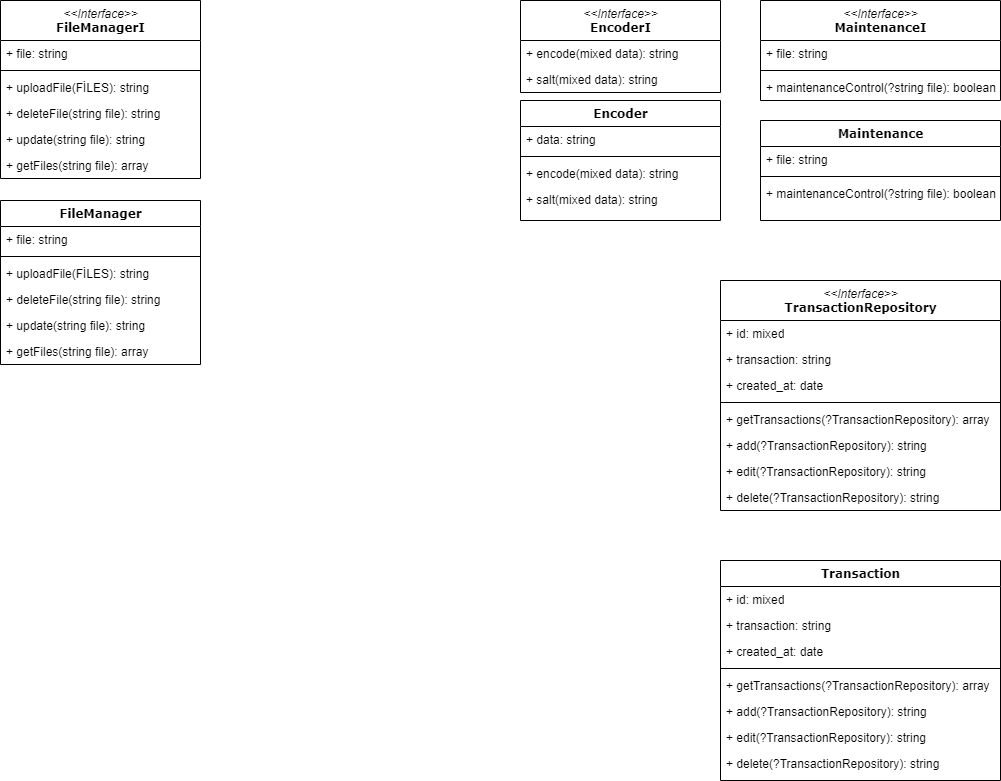

The diagram above was exported from draw.io. Its source (the exported page's mxGraphModel, read from the mxfile embedded in the PNG):
<mxGraphModel dx="1108" dy="482" grid="1" gridSize="10" guides="1" tooltips="1" connect="1" arrows="1" fold="1" page="1" pageScale="1" pageWidth="1100" pageHeight="850" background="none" math="0" shadow="0">
  <root>
    <mxCell id="0" />
    <mxCell id="1" parent="0" />
    <mxCell id="vAI4M0RN4AWg-PY1ereX-1" value="&lt;i style=&quot;font-family: &amp;#34;helvetica&amp;#34; ; font-weight: 400&quot;&gt;&amp;lt;&amp;lt;Interface&amp;gt;&amp;gt;&lt;br&gt;&lt;/i&gt;TransactionRepository" style="swimlane;html=1;fontStyle=1;align=center;verticalAlign=top;childLayout=stackLayout;horizontal=1;startSize=40;horizontalStack=0;resizeParent=1;resizeLast=0;collapsible=1;marginBottom=0;swimlaneFillColor=#ffffff;rounded=0;shadow=0;comic=0;labelBackgroundColor=none;strokeWidth=1;fillColor=none;fontFamily=Verdana;fontSize=12" parent="1" vertex="1">
      <mxGeometry x="760" y="320" width="280" height="230" as="geometry" />
    </mxCell>
    <mxCell id="vAI4M0RN4AWg-PY1ereX-2" value="+ id: mixed" style="text;html=1;strokeColor=none;fillColor=none;align=left;verticalAlign=top;spacingLeft=4;spacingRight=4;whiteSpace=wrap;overflow=hidden;rotatable=0;points=[[0,0.5],[1,0.5]];portConstraint=eastwest;" parent="vAI4M0RN4AWg-PY1ereX-1" vertex="1">
      <mxGeometry y="40" width="280" height="26" as="geometry" />
    </mxCell>
    <mxCell id="vAI4M0RN4AWg-PY1ereX-3" value="+ transaction: string&amp;nbsp;" style="text;html=1;strokeColor=none;fillColor=none;align=left;verticalAlign=top;spacingLeft=4;spacingRight=4;whiteSpace=wrap;overflow=hidden;rotatable=0;points=[[0,0.5],[1,0.5]];portConstraint=eastwest;" parent="vAI4M0RN4AWg-PY1ereX-1" vertex="1">
      <mxGeometry y="66" width="280" height="26" as="geometry" />
    </mxCell>
    <mxCell id="vAI4M0RN4AWg-PY1ereX-4" value="+ created_at: date" style="text;html=1;strokeColor=none;fillColor=none;align=left;verticalAlign=top;spacingLeft=4;spacingRight=4;whiteSpace=wrap;overflow=hidden;rotatable=0;points=[[0,0.5],[1,0.5]];portConstraint=eastwest;" parent="vAI4M0RN4AWg-PY1ereX-1" vertex="1">
      <mxGeometry y="92" width="280" height="26" as="geometry" />
    </mxCell>
    <mxCell id="vAI4M0RN4AWg-PY1ereX-5" value="" style="line;html=1;strokeWidth=1;fillColor=none;align=left;verticalAlign=middle;spacingTop=-1;spacingLeft=3;spacingRight=3;rotatable=0;labelPosition=right;points=[];portConstraint=eastwest;" parent="vAI4M0RN4AWg-PY1ereX-1" vertex="1">
      <mxGeometry y="118" width="280" height="8" as="geometry" />
    </mxCell>
    <mxCell id="vAI4M0RN4AWg-PY1ereX-6" value="+ getTransactions(?TransactionRepository): array" style="text;html=1;strokeColor=none;fillColor=none;align=left;verticalAlign=top;spacingLeft=4;spacingRight=4;whiteSpace=wrap;overflow=hidden;rotatable=0;points=[[0,0.5],[1,0.5]];portConstraint=eastwest;" parent="vAI4M0RN4AWg-PY1ereX-1" vertex="1">
      <mxGeometry y="126" width="280" height="26" as="geometry" />
    </mxCell>
    <mxCell id="vAI4M0RN4AWg-PY1ereX-7" value="+ add(?TransactionRepository): string" style="text;html=1;strokeColor=none;fillColor=none;align=left;verticalAlign=top;spacingLeft=4;spacingRight=4;whiteSpace=wrap;overflow=hidden;rotatable=0;points=[[0,0.5],[1,0.5]];portConstraint=eastwest;" parent="vAI4M0RN4AWg-PY1ereX-1" vertex="1">
      <mxGeometry y="152" width="280" height="26" as="geometry" />
    </mxCell>
    <mxCell id="vAI4M0RN4AWg-PY1ereX-8" value="+ edit(?TransactionRepository): string" style="text;html=1;strokeColor=none;fillColor=none;align=left;verticalAlign=top;spacingLeft=4;spacingRight=4;whiteSpace=wrap;overflow=hidden;rotatable=0;points=[[0,0.5],[1,0.5]];portConstraint=eastwest;" parent="vAI4M0RN4AWg-PY1ereX-1" vertex="1">
      <mxGeometry y="178" width="280" height="26" as="geometry" />
    </mxCell>
    <mxCell id="vAI4M0RN4AWg-PY1ereX-9" value="+ delete(?TransactionRepository): string" style="text;html=1;strokeColor=none;fillColor=none;align=left;verticalAlign=top;spacingLeft=4;spacingRight=4;whiteSpace=wrap;overflow=hidden;rotatable=0;points=[[0,0.5],[1,0.5]];portConstraint=eastwest;" parent="vAI4M0RN4AWg-PY1ereX-1" vertex="1">
      <mxGeometry y="204" width="280" height="26" as="geometry" />
    </mxCell>
    <mxCell id="vAI4M0RN4AWg-PY1ereX-10" value="FileManager" style="swimlane;html=1;fontStyle=1;align=center;verticalAlign=top;childLayout=stackLayout;horizontal=1;startSize=26;horizontalStack=0;resizeParent=1;resizeLast=0;collapsible=1;marginBottom=0;swimlaneFillColor=#ffffff;rounded=0;shadow=0;comic=0;labelBackgroundColor=none;strokeWidth=1;fillColor=none;fontFamily=Verdana;fontSize=12" parent="1" vertex="1">
      <mxGeometry x="40" y="240" width="200" height="164" as="geometry" />
    </mxCell>
    <mxCell id="vAI4M0RN4AWg-PY1ereX-11" value="+ file: string" style="text;html=1;strokeColor=none;fillColor=none;align=left;verticalAlign=top;spacingLeft=4;spacingRight=4;whiteSpace=wrap;overflow=hidden;rotatable=0;points=[[0,0.5],[1,0.5]];portConstraint=eastwest;" parent="vAI4M0RN4AWg-PY1ereX-10" vertex="1">
      <mxGeometry y="26" width="200" height="26" as="geometry" />
    </mxCell>
    <mxCell id="vAI4M0RN4AWg-PY1ereX-12" value="" style="line;html=1;strokeWidth=1;fillColor=none;align=left;verticalAlign=middle;spacingTop=-1;spacingLeft=3;spacingRight=3;rotatable=0;labelPosition=right;points=[];portConstraint=eastwest;" parent="vAI4M0RN4AWg-PY1ereX-10" vertex="1">
      <mxGeometry y="52" width="200" height="8" as="geometry" />
    </mxCell>
    <mxCell id="vAI4M0RN4AWg-PY1ereX-13" value="+ uploadFile(FİLES): string" style="text;html=1;strokeColor=none;fillColor=none;align=left;verticalAlign=top;spacingLeft=4;spacingRight=4;whiteSpace=wrap;overflow=hidden;rotatable=0;points=[[0,0.5],[1,0.5]];portConstraint=eastwest;" parent="vAI4M0RN4AWg-PY1ereX-10" vertex="1">
      <mxGeometry y="60" width="200" height="26" as="geometry" />
    </mxCell>
    <mxCell id="vAI4M0RN4AWg-PY1ereX-14" value="+ deleteFile(string file): string" style="text;html=1;strokeColor=none;fillColor=none;align=left;verticalAlign=top;spacingLeft=4;spacingRight=4;whiteSpace=wrap;overflow=hidden;rotatable=0;points=[[0,0.5],[1,0.5]];portConstraint=eastwest;" parent="vAI4M0RN4AWg-PY1ereX-10" vertex="1">
      <mxGeometry y="86" width="200" height="26" as="geometry" />
    </mxCell>
    <mxCell id="vAI4M0RN4AWg-PY1ereX-15" value="+ update(string file): string" style="text;html=1;strokeColor=none;fillColor=none;align=left;verticalAlign=top;spacingLeft=4;spacingRight=4;whiteSpace=wrap;overflow=hidden;rotatable=0;points=[[0,0.5],[1,0.5]];portConstraint=eastwest;" parent="vAI4M0RN4AWg-PY1ereX-10" vertex="1">
      <mxGeometry y="112" width="200" height="26" as="geometry" />
    </mxCell>
    <mxCell id="vAI4M0RN4AWg-PY1ereX-16" value="+ getFiles(string file): array&amp;nbsp;" style="text;html=1;strokeColor=none;fillColor=none;align=left;verticalAlign=top;spacingLeft=4;spacingRight=4;whiteSpace=wrap;overflow=hidden;rotatable=0;points=[[0,0.5],[1,0.5]];portConstraint=eastwest;" parent="vAI4M0RN4AWg-PY1ereX-10" vertex="1">
      <mxGeometry y="138" width="200" height="26" as="geometry" />
    </mxCell>
    <mxCell id="vAI4M0RN4AWg-PY1ereX-17" value="&lt;i style=&quot;font-family: &amp;#34;helvetica&amp;#34; ; font-weight: 400&quot;&gt;&amp;lt;&amp;lt;Interface&amp;gt;&amp;gt;&lt;br&gt;&lt;/i&gt;EncoderI" style="swimlane;html=1;fontStyle=1;align=center;verticalAlign=top;childLayout=stackLayout;horizontal=1;startSize=40;horizontalStack=0;resizeParent=1;resizeLast=0;collapsible=1;marginBottom=0;swimlaneFillColor=#ffffff;rounded=0;shadow=0;comic=0;labelBackgroundColor=none;strokeWidth=1;fillColor=none;fontFamily=Verdana;fontSize=12" parent="1" vertex="1">
      <mxGeometry x="560" y="40" width="200" height="92" as="geometry" />
    </mxCell>
    <mxCell id="vAI4M0RN4AWg-PY1ereX-18" value="+ encode(mixed data): string" style="text;html=1;strokeColor=none;fillColor=none;align=left;verticalAlign=top;spacingLeft=4;spacingRight=4;whiteSpace=wrap;overflow=hidden;rotatable=0;points=[[0,0.5],[1,0.5]];portConstraint=eastwest;" parent="vAI4M0RN4AWg-PY1ereX-17" vertex="1">
      <mxGeometry y="40" width="200" height="26" as="geometry" />
    </mxCell>
    <mxCell id="vAI4M0RN4AWg-PY1ereX-19" value="+ salt(mixed data): string" style="text;html=1;strokeColor=none;fillColor=none;align=left;verticalAlign=top;spacingLeft=4;spacingRight=4;whiteSpace=wrap;overflow=hidden;rotatable=0;points=[[0,0.5],[1,0.5]];portConstraint=eastwest;" parent="vAI4M0RN4AWg-PY1ereX-17" vertex="1">
      <mxGeometry y="66" width="200" height="26" as="geometry" />
    </mxCell>
    <mxCell id="vAI4M0RN4AWg-PY1ereX-20" value="Encoder" style="swimlane;html=1;fontStyle=1;align=center;verticalAlign=top;childLayout=stackLayout;horizontal=1;startSize=26;horizontalStack=0;resizeParent=1;resizeLast=0;collapsible=1;marginBottom=0;swimlaneFillColor=#ffffff;rounded=0;shadow=0;comic=0;labelBackgroundColor=none;strokeWidth=1;fillColor=none;fontFamily=Verdana;fontSize=12" parent="1" vertex="1">
      <mxGeometry x="560" y="140" width="200" height="120" as="geometry" />
    </mxCell>
    <mxCell id="vAI4M0RN4AWg-PY1ereX-21" value="+ data: string" style="text;html=1;strokeColor=none;fillColor=none;align=left;verticalAlign=top;spacingLeft=4;spacingRight=4;whiteSpace=wrap;overflow=hidden;rotatable=0;points=[[0,0.5],[1,0.5]];portConstraint=eastwest;" parent="vAI4M0RN4AWg-PY1ereX-20" vertex="1">
      <mxGeometry y="26" width="200" height="26" as="geometry" />
    </mxCell>
    <mxCell id="vAI4M0RN4AWg-PY1ereX-22" value="" style="line;html=1;strokeWidth=1;fillColor=none;align=left;verticalAlign=middle;spacingTop=-1;spacingLeft=3;spacingRight=3;rotatable=0;labelPosition=right;points=[];portConstraint=eastwest;" parent="vAI4M0RN4AWg-PY1ereX-20" vertex="1">
      <mxGeometry y="52" width="200" height="8" as="geometry" />
    </mxCell>
    <mxCell id="vAI4M0RN4AWg-PY1ereX-23" value="+ encode(mixed data): string" style="text;html=1;strokeColor=none;fillColor=none;align=left;verticalAlign=top;spacingLeft=4;spacingRight=4;whiteSpace=wrap;overflow=hidden;rotatable=0;points=[[0,0.5],[1,0.5]];portConstraint=eastwest;" parent="vAI4M0RN4AWg-PY1ereX-20" vertex="1">
      <mxGeometry y="60" width="200" height="26" as="geometry" />
    </mxCell>
    <mxCell id="vAI4M0RN4AWg-PY1ereX-24" value="+ salt(mixed data): string" style="text;html=1;strokeColor=none;fillColor=none;align=left;verticalAlign=top;spacingLeft=4;spacingRight=4;whiteSpace=wrap;overflow=hidden;rotatable=0;points=[[0,0.5],[1,0.5]];portConstraint=eastwest;" parent="vAI4M0RN4AWg-PY1ereX-20" vertex="1">
      <mxGeometry y="86" width="200" height="26" as="geometry" />
    </mxCell>
    <mxCell id="vAI4M0RN4AWg-PY1ereX-35" value="Maintenance" style="swimlane;html=1;fontStyle=1;align=center;verticalAlign=top;childLayout=stackLayout;horizontal=1;startSize=26;horizontalStack=0;resizeParent=1;resizeLast=0;collapsible=1;marginBottom=0;swimlaneFillColor=#ffffff;rounded=0;shadow=0;comic=0;labelBackgroundColor=none;strokeWidth=1;fillColor=none;fontFamily=Verdana;fontSize=12" parent="1" vertex="1">
      <mxGeometry x="800" y="160" width="240" height="100" as="geometry" />
    </mxCell>
    <mxCell id="vAI4M0RN4AWg-PY1ereX-36" value="+ file: string" style="text;html=1;strokeColor=none;fillColor=none;align=left;verticalAlign=top;spacingLeft=4;spacingRight=4;whiteSpace=wrap;overflow=hidden;rotatable=0;points=[[0,0.5],[1,0.5]];portConstraint=eastwest;" parent="vAI4M0RN4AWg-PY1ereX-35" vertex="1">
      <mxGeometry y="26" width="240" height="26" as="geometry" />
    </mxCell>
    <mxCell id="vAI4M0RN4AWg-PY1ereX-37" value="" style="line;html=1;strokeWidth=1;fillColor=none;align=left;verticalAlign=middle;spacingTop=-1;spacingLeft=3;spacingRight=3;rotatable=0;labelPosition=right;points=[];portConstraint=eastwest;" parent="vAI4M0RN4AWg-PY1ereX-35" vertex="1">
      <mxGeometry y="52" width="240" height="8" as="geometry" />
    </mxCell>
    <mxCell id="zOjElusTuORBo8HPM8vu-1" value="+ maintenanceControl(?string file): boolean" style="text;html=1;strokeColor=none;fillColor=none;align=left;verticalAlign=top;spacingLeft=4;spacingRight=4;whiteSpace=wrap;overflow=hidden;rotatable=0;points=[[0,0.5],[1,0.5]];portConstraint=eastwest;" vertex="1" parent="vAI4M0RN4AWg-PY1ereX-35">
      <mxGeometry y="60" width="240" height="26" as="geometry" />
    </mxCell>
    <mxCell id="zOjElusTuORBo8HPM8vu-2" value="&lt;i style=&quot;font-family: &amp;#34;helvetica&amp;#34; ; font-weight: 400&quot;&gt;&amp;lt;&amp;lt;Interface&amp;gt;&amp;gt;&lt;br&gt;&lt;/i&gt;MaintenanceI" style="swimlane;html=1;fontStyle=1;align=center;verticalAlign=top;childLayout=stackLayout;horizontal=1;startSize=40;horizontalStack=0;resizeParent=1;resizeLast=0;collapsible=1;marginBottom=0;swimlaneFillColor=#ffffff;rounded=0;shadow=0;comic=0;labelBackgroundColor=none;strokeWidth=1;fillColor=none;fontFamily=Verdana;fontSize=12" vertex="1" parent="1">
      <mxGeometry x="800" y="40" width="240" height="100" as="geometry" />
    </mxCell>
    <mxCell id="zOjElusTuORBo8HPM8vu-3" value="+ file: string" style="text;html=1;strokeColor=none;fillColor=none;align=left;verticalAlign=top;spacingLeft=4;spacingRight=4;whiteSpace=wrap;overflow=hidden;rotatable=0;points=[[0,0.5],[1,0.5]];portConstraint=eastwest;" vertex="1" parent="zOjElusTuORBo8HPM8vu-2">
      <mxGeometry y="40" width="240" height="26" as="geometry" />
    </mxCell>
    <mxCell id="zOjElusTuORBo8HPM8vu-4" value="" style="line;html=1;strokeWidth=1;fillColor=none;align=left;verticalAlign=middle;spacingTop=-1;spacingLeft=3;spacingRight=3;rotatable=0;labelPosition=right;points=[];portConstraint=eastwest;" vertex="1" parent="zOjElusTuORBo8HPM8vu-2">
      <mxGeometry y="66" width="240" height="8" as="geometry" />
    </mxCell>
    <mxCell id="zOjElusTuORBo8HPM8vu-5" value="+ maintenanceControl(?string file): boolean" style="text;html=1;strokeColor=none;fillColor=none;align=left;verticalAlign=top;spacingLeft=4;spacingRight=4;whiteSpace=wrap;overflow=hidden;rotatable=0;points=[[0,0.5],[1,0.5]];portConstraint=eastwest;" vertex="1" parent="zOjElusTuORBo8HPM8vu-2">
      <mxGeometry y="74" width="240" height="26" as="geometry" />
    </mxCell>
    <mxCell id="zOjElusTuORBo8HPM8vu-6" value="&lt;i style=&quot;font-family: &amp;#34;helvetica&amp;#34; ; font-weight: 400&quot;&gt;&amp;lt;&amp;lt;Interface&amp;gt;&amp;gt;&lt;br&gt;&lt;/i&gt;FileManagerI" style="swimlane;html=1;fontStyle=1;align=center;verticalAlign=top;childLayout=stackLayout;horizontal=1;startSize=40;horizontalStack=0;resizeParent=1;resizeLast=0;collapsible=1;marginBottom=0;swimlaneFillColor=#ffffff;rounded=0;shadow=0;comic=0;labelBackgroundColor=none;strokeWidth=1;fillColor=none;fontFamily=Verdana;fontSize=12" vertex="1" parent="1">
      <mxGeometry x="40" y="40" width="200" height="178" as="geometry" />
    </mxCell>
    <mxCell id="zOjElusTuORBo8HPM8vu-7" value="+ file: string" style="text;html=1;strokeColor=none;fillColor=none;align=left;verticalAlign=top;spacingLeft=4;spacingRight=4;whiteSpace=wrap;overflow=hidden;rotatable=0;points=[[0,0.5],[1,0.5]];portConstraint=eastwest;" vertex="1" parent="zOjElusTuORBo8HPM8vu-6">
      <mxGeometry y="40" width="200" height="26" as="geometry" />
    </mxCell>
    <mxCell id="zOjElusTuORBo8HPM8vu-8" value="" style="line;html=1;strokeWidth=1;fillColor=none;align=left;verticalAlign=middle;spacingTop=-1;spacingLeft=3;spacingRight=3;rotatable=0;labelPosition=right;points=[];portConstraint=eastwest;" vertex="1" parent="zOjElusTuORBo8HPM8vu-6">
      <mxGeometry y="66" width="200" height="8" as="geometry" />
    </mxCell>
    <mxCell id="zOjElusTuORBo8HPM8vu-9" value="+ uploadFile(FİLES): string" style="text;html=1;strokeColor=none;fillColor=none;align=left;verticalAlign=top;spacingLeft=4;spacingRight=4;whiteSpace=wrap;overflow=hidden;rotatable=0;points=[[0,0.5],[1,0.5]];portConstraint=eastwest;" vertex="1" parent="zOjElusTuORBo8HPM8vu-6">
      <mxGeometry y="74" width="200" height="26" as="geometry" />
    </mxCell>
    <mxCell id="zOjElusTuORBo8HPM8vu-10" value="+ deleteFile(string file): string" style="text;html=1;strokeColor=none;fillColor=none;align=left;verticalAlign=top;spacingLeft=4;spacingRight=4;whiteSpace=wrap;overflow=hidden;rotatable=0;points=[[0,0.5],[1,0.5]];portConstraint=eastwest;" vertex="1" parent="zOjElusTuORBo8HPM8vu-6">
      <mxGeometry y="100" width="200" height="26" as="geometry" />
    </mxCell>
    <mxCell id="zOjElusTuORBo8HPM8vu-11" value="+ update(string file): string" style="text;html=1;strokeColor=none;fillColor=none;align=left;verticalAlign=top;spacingLeft=4;spacingRight=4;whiteSpace=wrap;overflow=hidden;rotatable=0;points=[[0,0.5],[1,0.5]];portConstraint=eastwest;" vertex="1" parent="zOjElusTuORBo8HPM8vu-6">
      <mxGeometry y="126" width="200" height="26" as="geometry" />
    </mxCell>
    <mxCell id="zOjElusTuORBo8HPM8vu-12" value="+ getFiles(string file): array&amp;nbsp;" style="text;html=1;strokeColor=none;fillColor=none;align=left;verticalAlign=top;spacingLeft=4;spacingRight=4;whiteSpace=wrap;overflow=hidden;rotatable=0;points=[[0,0.5],[1,0.5]];portConstraint=eastwest;" vertex="1" parent="zOjElusTuORBo8HPM8vu-6">
      <mxGeometry y="152" width="200" height="26" as="geometry" />
    </mxCell>
    <mxCell id="zOjElusTuORBo8HPM8vu-13" value="Transaction" style="swimlane;html=1;fontStyle=1;align=center;verticalAlign=top;childLayout=stackLayout;horizontal=1;startSize=26;horizontalStack=0;resizeParent=1;resizeLast=0;collapsible=1;marginBottom=0;swimlaneFillColor=#ffffff;rounded=0;shadow=0;comic=0;labelBackgroundColor=none;strokeWidth=1;fillColor=none;fontFamily=Verdana;fontSize=12" vertex="1" parent="1">
      <mxGeometry x="760" y="600" width="280" height="220" as="geometry" />
    </mxCell>
    <mxCell id="zOjElusTuORBo8HPM8vu-14" value="+ id: mixed" style="text;html=1;strokeColor=none;fillColor=none;align=left;verticalAlign=top;spacingLeft=4;spacingRight=4;whiteSpace=wrap;overflow=hidden;rotatable=0;points=[[0,0.5],[1,0.5]];portConstraint=eastwest;" vertex="1" parent="zOjElusTuORBo8HPM8vu-13">
      <mxGeometry y="26" width="280" height="26" as="geometry" />
    </mxCell>
    <mxCell id="zOjElusTuORBo8HPM8vu-15" value="+ transaction: string&amp;nbsp;" style="text;html=1;strokeColor=none;fillColor=none;align=left;verticalAlign=top;spacingLeft=4;spacingRight=4;whiteSpace=wrap;overflow=hidden;rotatable=0;points=[[0,0.5],[1,0.5]];portConstraint=eastwest;" vertex="1" parent="zOjElusTuORBo8HPM8vu-13">
      <mxGeometry y="52" width="280" height="26" as="geometry" />
    </mxCell>
    <mxCell id="zOjElusTuORBo8HPM8vu-16" value="+ created_at: date" style="text;html=1;strokeColor=none;fillColor=none;align=left;verticalAlign=top;spacingLeft=4;spacingRight=4;whiteSpace=wrap;overflow=hidden;rotatable=0;points=[[0,0.5],[1,0.5]];portConstraint=eastwest;" vertex="1" parent="zOjElusTuORBo8HPM8vu-13">
      <mxGeometry y="78" width="280" height="26" as="geometry" />
    </mxCell>
    <mxCell id="zOjElusTuORBo8HPM8vu-17" value="" style="line;html=1;strokeWidth=1;fillColor=none;align=left;verticalAlign=middle;spacingTop=-1;spacingLeft=3;spacingRight=3;rotatable=0;labelPosition=right;points=[];portConstraint=eastwest;" vertex="1" parent="zOjElusTuORBo8HPM8vu-13">
      <mxGeometry y="104" width="280" height="8" as="geometry" />
    </mxCell>
    <mxCell id="zOjElusTuORBo8HPM8vu-18" value="+ getTransactions(?TransactionRepository): array" style="text;html=1;strokeColor=none;fillColor=none;align=left;verticalAlign=top;spacingLeft=4;spacingRight=4;whiteSpace=wrap;overflow=hidden;rotatable=0;points=[[0,0.5],[1,0.5]];portConstraint=eastwest;" vertex="1" parent="zOjElusTuORBo8HPM8vu-13">
      <mxGeometry y="112" width="280" height="26" as="geometry" />
    </mxCell>
    <mxCell id="zOjElusTuORBo8HPM8vu-19" value="+ add(?TransactionRepository): string" style="text;html=1;strokeColor=none;fillColor=none;align=left;verticalAlign=top;spacingLeft=4;spacingRight=4;whiteSpace=wrap;overflow=hidden;rotatable=0;points=[[0,0.5],[1,0.5]];portConstraint=eastwest;" vertex="1" parent="zOjElusTuORBo8HPM8vu-13">
      <mxGeometry y="138" width="280" height="26" as="geometry" />
    </mxCell>
    <mxCell id="zOjElusTuORBo8HPM8vu-20" value="+ edit(?TransactionRepository): string" style="text;html=1;strokeColor=none;fillColor=none;align=left;verticalAlign=top;spacingLeft=4;spacingRight=4;whiteSpace=wrap;overflow=hidden;rotatable=0;points=[[0,0.5],[1,0.5]];portConstraint=eastwest;" vertex="1" parent="zOjElusTuORBo8HPM8vu-13">
      <mxGeometry y="164" width="280" height="26" as="geometry" />
    </mxCell>
    <mxCell id="zOjElusTuORBo8HPM8vu-21" value="+ delete(?TransactionRepository): string" style="text;html=1;strokeColor=none;fillColor=none;align=left;verticalAlign=top;spacingLeft=4;spacingRight=4;whiteSpace=wrap;overflow=hidden;rotatable=0;points=[[0,0.5],[1,0.5]];portConstraint=eastwest;" vertex="1" parent="zOjElusTuORBo8HPM8vu-13">
      <mxGeometry y="190" width="280" height="26" as="geometry" />
    </mxCell>
  </root>
</mxGraphModel>